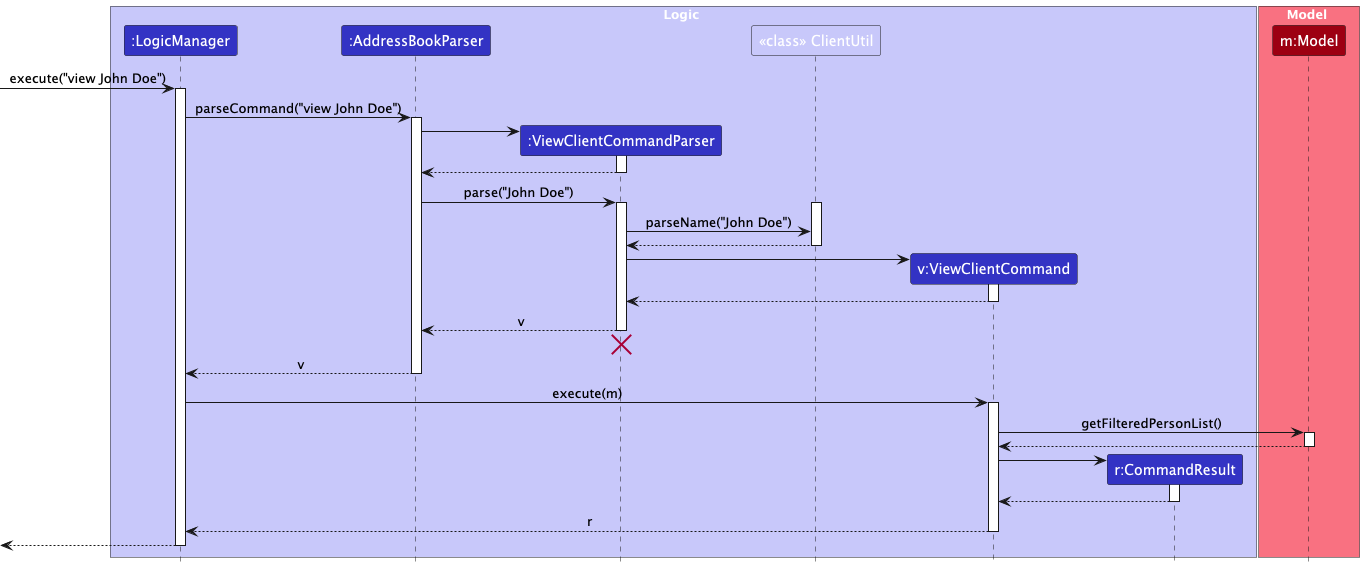

The diagram above was rendered by PlantUML. Its source (embedded in the PNG):
@startuml
!include style.puml
skinparam ArrowFontStyle plain

box Logic LOGIC_COLOR_T1
participant ":LogicManager" as LogicManager LOGIC_COLOR
participant ":AddressBookParser" as AddressBookParser LOGIC_COLOR
participant ":ViewClientCommandParser" as ViewClientCommandParser LOGIC_COLOR
participant "<<class>> ClientUtil" as ClientUtil LOGIC_COLOR_T1
participant "v:ViewClientCommand" as ViewClientCommand LOGIC_COLOR
participant "r:CommandResult" as CommandResult LOGIC_COLOR
end box

box Model MODEL_COLOR_T1
participant "m:Model" as Model MODEL_COLOR
end box

[-> LogicManager : execute("view John Doe")
activate LogicManager

LogicManager -> AddressBookParser : parseCommand("view John Doe")
activate AddressBookParser

create ViewClientCommandParser
AddressBookParser -> ViewClientCommandParser
activate ViewClientCommandParser

ViewClientCommandParser --> AddressBookParser
deactivate ViewClientCommandParser

AddressBookParser -> ViewClientCommandParser : parse("John Doe")
activate ViewClientCommandParser

activate ClientUtil
ViewClientCommandParser -> ClientUtil : parseName("John Doe")
ClientUtil --> ViewClientCommandParser
deactivate ClientUtil

create ViewClientCommand
ViewClientCommandParser -> ViewClientCommand
activate ViewClientCommand

ViewClientCommand --> ViewClientCommandParser :
deactivate ViewClientCommand

ViewClientCommandParser --> AddressBookParser : v
deactivate ViewClientCommandParser
'Hidden arrow to position the destroy marker below the end of the activation bar.
ViewClientCommandParser -[hidden]-> AddressBookParser
destroy ViewClientCommandParser

AddressBookParser --> LogicManager : v
deactivate AddressBookParser

LogicManager -> ViewClientCommand : execute(m)
activate ViewClientCommand

ViewClientCommand -> Model : getFilteredPersonList()
activate Model

Model --> ViewClientCommand
deactivate Model

create CommandResult
ViewClientCommand -> CommandResult
activate CommandResult

CommandResult --> ViewClientCommand
deactivate CommandResult

ViewClientCommand --> LogicManager : r
deactivate ViewClientCommand

[<--LogicManager
deactivate LogicManager
@enduml